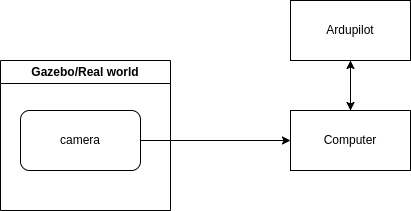

The diagram above was exported from draw.io. Its source (the exported page's mxGraphModel, read from the mxfile embedded in the PNG):
<mxGraphModel dx="2000" dy="1135" grid="1" gridSize="10" guides="1" tooltips="1" connect="1" arrows="1" fold="1" page="1" pageScale="1" pageWidth="827" pageHeight="1169" math="0" shadow="0">
  <root>
    <mxCell id="0" />
    <mxCell id="1" parent="0" />
    <mxCell id="u-y1XbqzG414l-YFXD2_-10" style="edgeStyle=orthogonalEdgeStyle;rounded=0;orthogonalLoop=1;jettySize=auto;html=1;entryX=0.5;entryY=1;entryDx=0;entryDy=0;" parent="1" source="u-y1XbqzG414l-YFXD2_-2" target="u-y1XbqzG414l-YFXD2_-3" edge="1">
      <mxGeometry relative="1" as="geometry" />
    </mxCell>
    <mxCell id="u-y1XbqzG414l-YFXD2_-2" value="Computer" style="rounded=0;whiteSpace=wrap;html=1;" parent="1" vertex="1">
      <mxGeometry x="320" y="360" width="120" height="60" as="geometry" />
    </mxCell>
    <mxCell id="u-y1XbqzG414l-YFXD2_-4" style="edgeStyle=orthogonalEdgeStyle;rounded=0;orthogonalLoop=1;jettySize=auto;html=1;entryX=0.5;entryY=0;entryDx=0;entryDy=0;" parent="1" source="u-y1XbqzG414l-YFXD2_-3" target="u-y1XbqzG414l-YFXD2_-2" edge="1">
      <mxGeometry relative="1" as="geometry" />
    </mxCell>
    <mxCell id="u-y1XbqzG414l-YFXD2_-3" value="Ardupilot" style="rounded=0;whiteSpace=wrap;html=1;" parent="1" vertex="1">
      <mxGeometry x="320" y="250" width="120" height="60" as="geometry" />
    </mxCell>
    <mxCell id="u-y1XbqzG414l-YFXD2_-6" value="Gazebo/Real world" style="swimlane;whiteSpace=wrap;html=1;" parent="1" vertex="1">
      <mxGeometry x="30" y="310" width="170" height="150" as="geometry" />
    </mxCell>
    <mxCell id="u-y1XbqzG414l-YFXD2_-1" value="camera" style="rounded=1;whiteSpace=wrap;html=1;" parent="u-y1XbqzG414l-YFXD2_-6" vertex="1">
      <mxGeometry x="20" y="50" width="120" height="60" as="geometry" />
    </mxCell>
    <mxCell id="6szvUEqwh5Zv-YxJbquh-1" style="edgeStyle=orthogonalEdgeStyle;rounded=0;orthogonalLoop=1;jettySize=auto;html=1;entryX=0;entryY=0.5;entryDx=0;entryDy=0;" parent="1" source="u-y1XbqzG414l-YFXD2_-1" target="u-y1XbqzG414l-YFXD2_-2" edge="1">
      <mxGeometry relative="1" as="geometry" />
    </mxCell>
  </root>
</mxGraphModel>